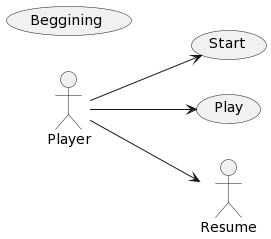

The diagram above was rendered by PlantUML. Its source (embedded in the PNG):
@startuml
left to right direction
actor Player
usecase Start
usecase Play
usecase Beggining

Player --> Start
Player --> Play
Player --> Resume
@enduml